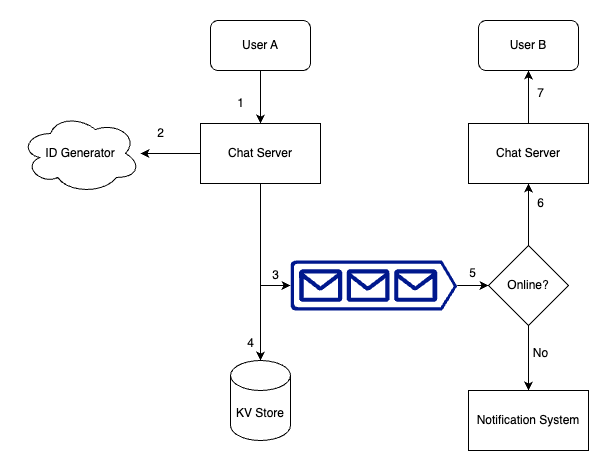

The diagram above was exported from draw.io. Its source (the exported page's mxGraphModel, read from the mxfile embedded in the PNG):
<mxGraphModel dx="984" dy="659" grid="1" gridSize="10" guides="1" tooltips="1" connect="1" arrows="1" fold="1" page="1" pageScale="1" pageWidth="850" pageHeight="1100" math="0" shadow="0">
  <root>
    <mxCell id="0" />
    <mxCell id="1" parent="0" />
    <mxCell id="ewaFHARDGmRmeSsp8WUu-391" value="" style="edgeStyle=orthogonalEdgeStyle;rounded=0;orthogonalLoop=1;jettySize=auto;html=1;" edge="1" parent="1" source="ewaFHARDGmRmeSsp8WUu-368" target="ewaFHARDGmRmeSsp8WUu-389">
      <mxGeometry relative="1" as="geometry" />
    </mxCell>
    <mxCell id="ewaFHARDGmRmeSsp8WUu-368" value="User A" style="rounded=1;whiteSpace=wrap;html=1;" vertex="1" parent="1">
      <mxGeometry x="300" y="40" width="100" height="50" as="geometry" />
    </mxCell>
    <mxCell id="ewaFHARDGmRmeSsp8WUu-369" value="User B" style="rounded=1;whiteSpace=wrap;html=1;" vertex="1" parent="1">
      <mxGeometry x="568" y="40" width="100" height="50" as="geometry" />
    </mxCell>
    <mxCell id="ewaFHARDGmRmeSsp8WUu-382" value="" style="edgeStyle=orthogonalEdgeStyle;rounded=0;orthogonalLoop=1;jettySize=auto;html=1;" edge="1" parent="1" source="ewaFHARDGmRmeSsp8WUu-370" target="ewaFHARDGmRmeSsp8WUu-381">
      <mxGeometry relative="1" as="geometry" />
    </mxCell>
    <mxCell id="ewaFHARDGmRmeSsp8WUu-370" value="" style="sketch=0;aspect=fixed;pointerEvents=1;shadow=0;dashed=0;html=1;strokeColor=none;labelPosition=center;verticalLabelPosition=bottom;verticalAlign=top;align=center;fillColor=#00188D;shape=mxgraph.azure.queue_generic" vertex="1" parent="1">
      <mxGeometry x="380" y="280" width="166.67" height="50" as="geometry" />
    </mxCell>
    <mxCell id="ewaFHARDGmRmeSsp8WUu-372" value="ID Generator" style="ellipse;shape=cloud;whiteSpace=wrap;html=1;" vertex="1" parent="1">
      <mxGeometry x="110" y="133" width="120" height="80" as="geometry" />
    </mxCell>
    <mxCell id="ewaFHARDGmRmeSsp8WUu-377" value="" style="endArrow=classic;html=1;rounded=0;entryX=0;entryY=0.5;entryDx=0;entryDy=0;entryPerimeter=0;" edge="1" parent="1" target="ewaFHARDGmRmeSsp8WUu-370">
      <mxGeometry width="50" height="50" relative="1" as="geometry">
        <mxPoint x="350" y="305" as="sourcePoint" />
        <mxPoint x="480" y="260" as="targetPoint" />
      </mxGeometry>
    </mxCell>
    <mxCell id="ewaFHARDGmRmeSsp8WUu-378" value="KV Store" style="shape=cylinder3;whiteSpace=wrap;html=1;boundedLbl=1;backgroundOutline=1;size=15;" vertex="1" parent="1">
      <mxGeometry x="320" y="380" width="60" height="80" as="geometry" />
    </mxCell>
    <mxCell id="ewaFHARDGmRmeSsp8WUu-387" value="" style="edgeStyle=orthogonalEdgeStyle;rounded=0;orthogonalLoop=1;jettySize=auto;html=1;" edge="1" parent="1" source="ewaFHARDGmRmeSsp8WUu-381" target="ewaFHARDGmRmeSsp8WUu-386">
      <mxGeometry relative="1" as="geometry" />
    </mxCell>
    <mxCell id="ewaFHARDGmRmeSsp8WUu-394" value="" style="edgeStyle=orthogonalEdgeStyle;rounded=0;orthogonalLoop=1;jettySize=auto;html=1;" edge="1" parent="1" source="ewaFHARDGmRmeSsp8WUu-381" target="ewaFHARDGmRmeSsp8WUu-390">
      <mxGeometry relative="1" as="geometry" />
    </mxCell>
    <mxCell id="ewaFHARDGmRmeSsp8WUu-381" value="Online?" style="rhombus;whiteSpace=wrap;html=1;" vertex="1" parent="1">
      <mxGeometry x="578" y="265" width="80" height="80" as="geometry" />
    </mxCell>
    <mxCell id="ewaFHARDGmRmeSsp8WUu-386" value="Notification System" style="rounded=0;whiteSpace=wrap;html=1;" vertex="1" parent="1">
      <mxGeometry x="558" y="410" width="120" height="60" as="geometry" />
    </mxCell>
    <mxCell id="ewaFHARDGmRmeSsp8WUu-388" value="No" style="text;html=1;align=center;verticalAlign=middle;resizable=0;points=[];autosize=1;strokeColor=none;fillColor=none;" vertex="1" parent="1">
      <mxGeometry x="610" y="358" width="40" height="30" as="geometry" />
    </mxCell>
    <mxCell id="ewaFHARDGmRmeSsp8WUu-393" style="edgeStyle=orthogonalEdgeStyle;rounded=0;orthogonalLoop=1;jettySize=auto;html=1;" edge="1" parent="1" source="ewaFHARDGmRmeSsp8WUu-389" target="ewaFHARDGmRmeSsp8WUu-378">
      <mxGeometry relative="1" as="geometry" />
    </mxCell>
    <mxCell id="ewaFHARDGmRmeSsp8WUu-396" value="" style="edgeStyle=orthogonalEdgeStyle;rounded=0;orthogonalLoop=1;jettySize=auto;html=1;" edge="1" parent="1" source="ewaFHARDGmRmeSsp8WUu-389" target="ewaFHARDGmRmeSsp8WUu-372">
      <mxGeometry relative="1" as="geometry" />
    </mxCell>
    <mxCell id="ewaFHARDGmRmeSsp8WUu-389" value="Chat Server" style="rounded=0;whiteSpace=wrap;html=1;" vertex="1" parent="1">
      <mxGeometry x="290" y="143" width="120" height="60" as="geometry" />
    </mxCell>
    <mxCell id="ewaFHARDGmRmeSsp8WUu-395" value="" style="edgeStyle=orthogonalEdgeStyle;rounded=0;orthogonalLoop=1;jettySize=auto;html=1;" edge="1" parent="1" source="ewaFHARDGmRmeSsp8WUu-390" target="ewaFHARDGmRmeSsp8WUu-369">
      <mxGeometry relative="1" as="geometry" />
    </mxCell>
    <mxCell id="ewaFHARDGmRmeSsp8WUu-390" value="Chat Server" style="rounded=0;whiteSpace=wrap;html=1;" vertex="1" parent="1">
      <mxGeometry x="558" y="143" width="120" height="60" as="geometry" />
    </mxCell>
    <mxCell id="ewaFHARDGmRmeSsp8WUu-397" value="1" style="text;html=1;align=center;verticalAlign=middle;resizable=0;points=[];autosize=1;strokeColor=none;fillColor=none;" vertex="1" parent="1">
      <mxGeometry x="315" y="108" width="30" height="30" as="geometry" />
    </mxCell>
    <mxCell id="ewaFHARDGmRmeSsp8WUu-398" value="2" style="text;html=1;align=center;verticalAlign=middle;resizable=0;points=[];autosize=1;strokeColor=none;fillColor=none;" vertex="1" parent="1">
      <mxGeometry x="235" y="138" width="30" height="30" as="geometry" />
    </mxCell>
    <mxCell id="ewaFHARDGmRmeSsp8WUu-399" value="3" style="text;html=1;align=center;verticalAlign=middle;resizable=0;points=[];autosize=1;strokeColor=none;fillColor=none;" vertex="1" parent="1">
      <mxGeometry x="350" y="280" width="30" height="30" as="geometry" />
    </mxCell>
    <mxCell id="ewaFHARDGmRmeSsp8WUu-400" value="4" style="text;html=1;align=center;verticalAlign=middle;resizable=0;points=[];autosize=1;strokeColor=none;fillColor=none;" vertex="1" parent="1">
      <mxGeometry x="325" y="348" width="30" height="30" as="geometry" />
    </mxCell>
    <mxCell id="ewaFHARDGmRmeSsp8WUu-401" value="5" style="text;html=1;align=center;verticalAlign=middle;resizable=0;points=[];autosize=1;strokeColor=none;fillColor=none;" vertex="1" parent="1">
      <mxGeometry x="546.67" y="278" width="30" height="30" as="geometry" />
    </mxCell>
    <mxCell id="ewaFHARDGmRmeSsp8WUu-402" value="6" style="text;html=1;align=center;verticalAlign=middle;resizable=0;points=[];autosize=1;strokeColor=none;fillColor=none;" vertex="1" parent="1">
      <mxGeometry x="615" y="208" width="30" height="30" as="geometry" />
    </mxCell>
    <mxCell id="ewaFHARDGmRmeSsp8WUu-403" value="7" style="text;html=1;align=center;verticalAlign=middle;resizable=0;points=[];autosize=1;strokeColor=none;fillColor=none;" vertex="1" parent="1">
      <mxGeometry x="615" y="98" width="30" height="30" as="geometry" />
    </mxCell>
  </root>
</mxGraphModel>